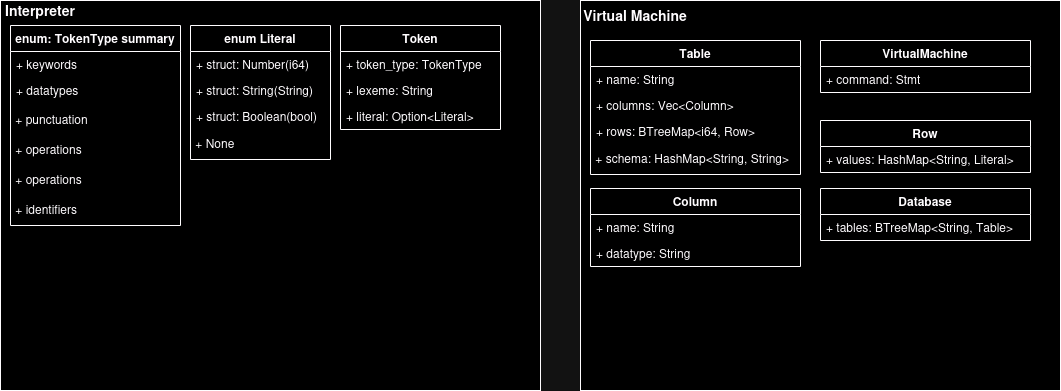

The diagram above was exported from draw.io. Its source (the exported page's mxGraphModel, read from the mxfile embedded in the PNG):
<mxGraphModel dx="1352" dy="774" grid="1" gridSize="10" guides="1" tooltips="1" connect="1" arrows="1" fold="1" page="1" pageScale="1" pageWidth="1100" pageHeight="850" math="0" shadow="0">
  <root>
    <mxCell id="0" />
    <mxCell id="1" parent="0" />
    <mxCell id="2" value="" style="rounded=0;whiteSpace=wrap;html=1;" parent="1" vertex="1">
      <mxGeometry x="20" y="20" width="540" height="390" as="geometry" />
    </mxCell>
    <mxCell id="3" value="&lt;b style=&quot;font-size: 14px&quot;&gt;Interpreter&lt;/b&gt;" style="text;html=1;strokeColor=none;fillColor=none;align=center;verticalAlign=middle;whiteSpace=wrap;rounded=0;" parent="1" vertex="1">
      <mxGeometry x="40" y="20" width="40" height="20" as="geometry" />
    </mxCell>
    <mxCell id="4" value="" style="rounded=0;whiteSpace=wrap;html=1;" parent="1" vertex="1">
      <mxGeometry x="600" y="20" width="480" height="390" as="geometry" />
    </mxCell>
    <mxCell id="6" value="&lt;b&gt;&lt;font style=&quot;font-size: 14px&quot;&gt;Virtual Machine&lt;/font&gt;&lt;/b&gt;" style="text;html=1;strokeColor=none;fillColor=none;align=center;verticalAlign=middle;whiteSpace=wrap;rounded=0;" parent="1" vertex="1">
      <mxGeometry x="600" y="25" width="110" height="20" as="geometry" />
    </mxCell>
    <mxCell id="11" value="enum: TokenType summary" style="swimlane;fontStyle=1;childLayout=stackLayout;horizontal=1;startSize=26;fillColor=none;horizontalStack=0;resizeParent=1;resizeParentMax=0;resizeLast=0;collapsible=1;marginBottom=0;" parent="1" vertex="1">
      <mxGeometry x="30" y="45" width="170" height="200" as="geometry" />
    </mxCell>
    <mxCell id="13" value="+ keywords" style="text;strokeColor=none;fillColor=none;align=left;verticalAlign=top;spacingLeft=4;spacingRight=4;overflow=hidden;rotatable=0;points=[[0,0.5],[1,0.5]];portConstraint=eastwest;" parent="11" vertex="1">
      <mxGeometry y="26" width="170" height="26" as="geometry" />
    </mxCell>
    <mxCell id="14" value="+ datatypes" style="text;strokeColor=none;fillColor=none;align=left;verticalAlign=top;spacingLeft=4;spacingRight=4;overflow=hidden;rotatable=0;points=[[0,0.5],[1,0.5]];portConstraint=eastwest;" parent="11" vertex="1">
      <mxGeometry y="52" width="170" height="28" as="geometry" />
    </mxCell>
    <mxCell id="15" value="&amp;nbsp;+ punctuation" style="text;html=1;" parent="11" vertex="1">
      <mxGeometry y="80" width="170" height="30" as="geometry" />
    </mxCell>
    <mxCell id="16" value="&amp;nbsp;+ operations" style="text;html=1;" parent="11" vertex="1">
      <mxGeometry y="110" width="170" height="30" as="geometry" />
    </mxCell>
    <mxCell id="18" value="&amp;nbsp;+ operations" style="text;html=1;" parent="11" vertex="1">
      <mxGeometry y="140" width="170" height="30" as="geometry" />
    </mxCell>
    <mxCell id="17" value="&amp;nbsp;+ identifiers" style="text;html=1;" parent="11" vertex="1">
      <mxGeometry y="170" width="170" height="30" as="geometry" />
    </mxCell>
    <mxCell id="19" value="enum Literal" style="swimlane;fontStyle=1;childLayout=stackLayout;horizontal=1;startSize=26;fillColor=none;horizontalStack=0;resizeParent=1;resizeParentMax=0;resizeLast=0;collapsible=1;marginBottom=0;" parent="1" vertex="1">
      <mxGeometry x="210" y="45" width="140" height="134" as="geometry" />
    </mxCell>
    <mxCell id="20" value="+ struct: Number(i64)" style="text;strokeColor=none;fillColor=none;align=left;verticalAlign=top;spacingLeft=4;spacingRight=4;overflow=hidden;rotatable=0;points=[[0,0.5],[1,0.5]];portConstraint=eastwest;" parent="19" vertex="1">
      <mxGeometry y="26" width="140" height="26" as="geometry" />
    </mxCell>
    <mxCell id="21" value="+ struct: String(String)" style="text;strokeColor=none;fillColor=none;align=left;verticalAlign=top;spacingLeft=4;spacingRight=4;overflow=hidden;rotatable=0;points=[[0,0.5],[1,0.5]];portConstraint=eastwest;" parent="19" vertex="1">
      <mxGeometry y="52" width="140" height="26" as="geometry" />
    </mxCell>
    <mxCell id="22" value="+ struct: Boolean(bool)" style="text;strokeColor=none;fillColor=none;align=left;verticalAlign=top;spacingLeft=4;spacingRight=4;overflow=hidden;rotatable=0;points=[[0,0.5],[1,0.5]];portConstraint=eastwest;" parent="19" vertex="1">
      <mxGeometry y="78" width="140" height="26" as="geometry" />
    </mxCell>
    <mxCell id="23" value="&amp;nbsp;+ None" style="text;html=1;" parent="19" vertex="1">
      <mxGeometry y="104" width="140" height="30" as="geometry" />
    </mxCell>
    <mxCell id="24" value="Token" style="swimlane;fontStyle=1;childLayout=stackLayout;horizontal=1;startSize=26;fillColor=none;horizontalStack=0;resizeParent=1;resizeParentMax=0;resizeLast=0;collapsible=1;marginBottom=0;" parent="1" vertex="1">
      <mxGeometry x="360" y="45" width="160" height="104" as="geometry" />
    </mxCell>
    <mxCell id="25" value="+ token_type: TokenType" style="text;strokeColor=none;fillColor=none;align=left;verticalAlign=top;spacingLeft=4;spacingRight=4;overflow=hidden;rotatable=0;points=[[0,0.5],[1,0.5]];portConstraint=eastwest;" parent="24" vertex="1">
      <mxGeometry y="26" width="160" height="26" as="geometry" />
    </mxCell>
    <mxCell id="26" value="+ lexeme: String" style="text;strokeColor=none;fillColor=none;align=left;verticalAlign=top;spacingLeft=4;spacingRight=4;overflow=hidden;rotatable=0;points=[[0,0.5],[1,0.5]];portConstraint=eastwest;" parent="24" vertex="1">
      <mxGeometry y="52" width="160" height="26" as="geometry" />
    </mxCell>
    <mxCell id="27" value="+ literal: Option&lt;Literal&gt;" style="text;strokeColor=none;fillColor=none;align=left;verticalAlign=top;spacingLeft=4;spacingRight=4;overflow=hidden;rotatable=0;points=[[0,0.5],[1,0.5]];portConstraint=eastwest;" parent="24" vertex="1">
      <mxGeometry y="78" width="160" height="26" as="geometry" />
    </mxCell>
    <mxCell id="28" value="Row" style="swimlane;fontStyle=1;childLayout=stackLayout;horizontal=1;startSize=26;fillColor=none;horizontalStack=0;resizeParent=1;resizeParentMax=0;resizeLast=0;collapsible=1;marginBottom=0;" parent="1" vertex="1">
      <mxGeometry x="840" y="140" width="210" height="52" as="geometry" />
    </mxCell>
    <mxCell id="29" value="+ values: HashMap&lt;String, Literal&gt;" style="text;strokeColor=none;fillColor=none;align=left;verticalAlign=top;spacingLeft=4;spacingRight=4;overflow=hidden;rotatable=0;points=[[0,0.5],[1,0.5]];portConstraint=eastwest;" parent="28" vertex="1">
      <mxGeometry y="26" width="210" height="26" as="geometry" />
    </mxCell>
    <mxCell id="32" value="Column" style="swimlane;fontStyle=1;childLayout=stackLayout;horizontal=1;startSize=26;fillColor=none;horizontalStack=0;resizeParent=1;resizeParentMax=0;resizeLast=0;collapsible=1;marginBottom=0;" parent="1" vertex="1">
      <mxGeometry x="610" y="208" width="210" height="78" as="geometry" />
    </mxCell>
    <mxCell id="33" value="+ name: String" style="text;strokeColor=none;fillColor=none;align=left;verticalAlign=top;spacingLeft=4;spacingRight=4;overflow=hidden;rotatable=0;points=[[0,0.5],[1,0.5]];portConstraint=eastwest;" parent="32" vertex="1">
      <mxGeometry y="26" width="210" height="26" as="geometry" />
    </mxCell>
    <mxCell id="34" value="+ datatype: String" style="text;strokeColor=none;fillColor=none;align=left;verticalAlign=top;spacingLeft=4;spacingRight=4;overflow=hidden;rotatable=0;points=[[0,0.5],[1,0.5]];portConstraint=eastwest;" parent="32" vertex="1">
      <mxGeometry y="52" width="210" height="26" as="geometry" />
    </mxCell>
    <mxCell id="37" value="Table" style="swimlane;fontStyle=1;childLayout=stackLayout;horizontal=1;startSize=26;fillColor=none;horizontalStack=0;resizeParent=1;resizeParentMax=0;resizeLast=0;collapsible=1;marginBottom=0;" parent="1" vertex="1">
      <mxGeometry x="610" y="60" width="210" height="134" as="geometry" />
    </mxCell>
    <mxCell id="38" value="+ name: String" style="text;strokeColor=none;fillColor=none;align=left;verticalAlign=top;spacingLeft=4;spacingRight=4;overflow=hidden;rotatable=0;points=[[0,0.5],[1,0.5]];portConstraint=eastwest;" parent="37" vertex="1">
      <mxGeometry y="26" width="210" height="26" as="geometry" />
    </mxCell>
    <mxCell id="39" value="+ columns: Vec&lt;Column&gt;" style="text;strokeColor=none;fillColor=none;align=left;verticalAlign=top;spacingLeft=4;spacingRight=4;overflow=hidden;rotatable=0;points=[[0,0.5],[1,0.5]];portConstraint=eastwest;fontStyle=0" parent="37" vertex="1">
      <mxGeometry y="52" width="210" height="26" as="geometry" />
    </mxCell>
    <mxCell id="40" value="+ rows: BTreeMap&lt;i64, Row&gt;" style="text;strokeColor=none;fillColor=none;align=left;verticalAlign=top;spacingLeft=4;spacingRight=4;overflow=hidden;rotatable=0;points=[[0,0.5],[1,0.5]];portConstraint=eastwest;" parent="37" vertex="1">
      <mxGeometry y="78" width="210" height="26" as="geometry" />
    </mxCell>
    <mxCell id="41" value="&amp;nbsp;+ schema: HashMap&amp;lt;String, String&amp;gt;" style="text;html=1;" parent="37" vertex="1">
      <mxGeometry y="104" width="210" height="30" as="geometry" />
    </mxCell>
    <mxCell id="42" value="Database" style="swimlane;fontStyle=1;childLayout=stackLayout;horizontal=1;startSize=26;fillColor=none;horizontalStack=0;resizeParent=1;resizeParentMax=0;resizeLast=0;collapsible=1;marginBottom=0;" parent="1" vertex="1">
      <mxGeometry x="840" y="208" width="210" height="52" as="geometry" />
    </mxCell>
    <mxCell id="43" value="+ tables: BTreeMap&lt;String, Table&gt;" style="text;strokeColor=none;fillColor=none;align=left;verticalAlign=top;spacingLeft=4;spacingRight=4;overflow=hidden;rotatable=0;points=[[0,0.5],[1,0.5]];portConstraint=eastwest;" parent="42" vertex="1">
      <mxGeometry y="26" width="210" height="26" as="geometry" />
    </mxCell>
    <mxCell id="46" value="VirtualMachine" style="swimlane;fontStyle=1;childLayout=stackLayout;horizontal=1;startSize=26;fillColor=none;horizontalStack=0;resizeParent=1;resizeParentMax=0;resizeLast=0;collapsible=1;marginBottom=0;" parent="1" vertex="1">
      <mxGeometry x="840" y="60" width="210" height="52" as="geometry" />
    </mxCell>
    <mxCell id="47" value="+ command: Stmt" style="text;strokeColor=none;fillColor=none;align=left;verticalAlign=top;spacingLeft=4;spacingRight=4;overflow=hidden;rotatable=0;points=[[0,0.5],[1,0.5]];portConstraint=eastwest;" parent="46" vertex="1">
      <mxGeometry y="26" width="210" height="26" as="geometry" />
    </mxCell>
  </root>
</mxGraphModel>